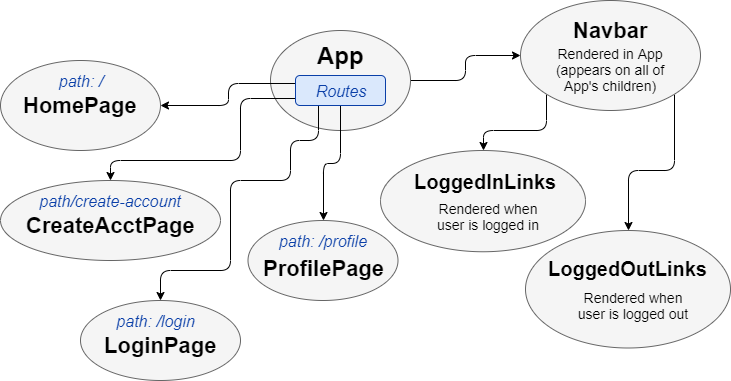

The diagram above was exported from draw.io. Its source (the exported page's mxGraphModel, read from the mxfile embedded in the PNG):
<mxGraphModel dx="768" dy="455" grid="1" gridSize="10" guides="1" tooltips="1" connect="1" arrows="1" fold="1" page="1" pageScale="1" pageWidth="850" pageHeight="1100" math="0" shadow="0">
  <root>
    <mxCell id="0" />
    <mxCell id="1" parent="0" />
    <mxCell id="5E9wnEnuBZEAKZeQizy0-30" style="edgeStyle=orthogonalEdgeStyle;rounded=1;orthogonalLoop=1;jettySize=auto;html=1;exitX=1;exitY=0.5;exitDx=0;exitDy=0;entryX=0;entryY=0.5;entryDx=0;entryDy=0;fontSize=16;fontColor=#0A3FA8;" parent="1" source="5E9wnEnuBZEAKZeQizy0-1" target="5E9wnEnuBZEAKZeQizy0-6" edge="1">
      <mxGeometry relative="1" as="geometry" />
    </mxCell>
    <mxCell id="5E9wnEnuBZEAKZeQizy0-1" value="" style="ellipse;whiteSpace=wrap;html=1;fillColor=#f5f5f5;strokeColor=#666666;fontColor=#333333;" parent="1" vertex="1">
      <mxGeometry x="280" y="40" width="140" height="100" as="geometry" />
    </mxCell>
    <mxCell id="5E9wnEnuBZEAKZeQizy0-2" value="" style="ellipse;whiteSpace=wrap;html=1;fillColor=#f5f5f5;strokeColor=#666666;fontColor=#333333;" parent="1" vertex="1">
      <mxGeometry x="10" y="70" width="160" height="90" as="geometry" />
    </mxCell>
    <mxCell id="5E9wnEnuBZEAKZeQizy0-3" value="" style="ellipse;whiteSpace=wrap;html=1;fillColor=#f5f5f5;strokeColor=#666666;fontColor=#333333;" parent="1" vertex="1">
      <mxGeometry x="90" y="310" width="160" height="80" as="geometry" />
    </mxCell>
    <mxCell id="5E9wnEnuBZEAKZeQizy0-5" value="" style="ellipse;whiteSpace=wrap;html=1;fillColor=#f5f5f5;strokeColor=#666666;fontColor=#333333;" parent="1" vertex="1">
      <mxGeometry x="10" y="190" width="220" height="80" as="geometry" />
    </mxCell>
    <mxCell id="x5FQLw6rs3LQnngWcan1-6" style="edgeStyle=orthogonalEdgeStyle;rounded=1;orthogonalLoop=1;jettySize=auto;html=1;exitX=0;exitY=1;exitDx=0;exitDy=0;entryX=0.5;entryY=0;entryDx=0;entryDy=0;fontSize=14;" edge="1" parent="1" source="5E9wnEnuBZEAKZeQizy0-6" target="-pfgzs1DQGyyd2tLM6yJ-1">
      <mxGeometry relative="1" as="geometry" />
    </mxCell>
    <mxCell id="x5FQLw6rs3LQnngWcan1-8" style="edgeStyle=orthogonalEdgeStyle;rounded=1;orthogonalLoop=1;jettySize=auto;html=1;exitX=1;exitY=1;exitDx=0;exitDy=0;entryX=0.5;entryY=0;entryDx=0;entryDy=0;fontSize=14;" edge="1" parent="1" source="5E9wnEnuBZEAKZeQizy0-6" target="x5FQLw6rs3LQnngWcan1-1">
      <mxGeometry relative="1" as="geometry" />
    </mxCell>
    <mxCell id="5E9wnEnuBZEAKZeQizy0-6" value="" style="ellipse;whiteSpace=wrap;html=1;fillColor=#f5f5f5;strokeColor=#666666;fontColor=#333333;" parent="1" vertex="1">
      <mxGeometry x="530" y="10" width="180" height="110" as="geometry" />
    </mxCell>
    <mxCell id="5E9wnEnuBZEAKZeQizy0-7" value="" style="ellipse;whiteSpace=wrap;html=1;fillColor=#f5f5f5;strokeColor=#666666;fontColor=#333333;" parent="1" vertex="1">
      <mxGeometry x="257.5" y="230" width="150" height="80" as="geometry" />
    </mxCell>
    <mxCell id="5E9wnEnuBZEAKZeQizy0-8" value="App" style="text;strokeColor=none;fillColor=none;html=1;fontSize=24;fontStyle=1;verticalAlign=middle;align=center;" parent="1" vertex="1">
      <mxGeometry x="315" y="45" width="70" height="40" as="geometry" />
    </mxCell>
    <mxCell id="5E9wnEnuBZEAKZeQizy0-9" value="HomePage" style="text;strokeColor=none;fillColor=none;html=1;fontSize=22;fontStyle=1;verticalAlign=middle;align=center;" parent="1" vertex="1">
      <mxGeometry x="25" y="95" width="130" height="40" as="geometry" />
    </mxCell>
    <mxCell id="5E9wnEnuBZEAKZeQizy0-10" value="LoginPage" style="text;strokeColor=none;fillColor=none;html=1;fontSize=22;fontStyle=1;verticalAlign=middle;align=center;" parent="1" vertex="1">
      <mxGeometry x="110" y="340" width="120" height="30" as="geometry" />
    </mxCell>
    <mxCell id="5E9wnEnuBZEAKZeQizy0-11" value="CreateAcctPage" style="text;strokeColor=none;fillColor=none;html=1;fontSize=22;fontStyle=1;verticalAlign=middle;align=center;" parent="1" vertex="1">
      <mxGeometry x="35" y="220" width="170" height="30" as="geometry" />
    </mxCell>
    <mxCell id="5E9wnEnuBZEAKZeQizy0-12" value="ProfilePage" style="text;strokeColor=none;fillColor=none;html=1;fontSize=22;fontStyle=1;verticalAlign=middle;align=center;" parent="1" vertex="1">
      <mxGeometry x="270.5" y="265" width="125" height="25" as="geometry" />
    </mxCell>
    <mxCell id="5E9wnEnuBZEAKZeQizy0-13" value="Navbar" style="text;strokeColor=none;fillColor=none;html=1;fontSize=22;fontStyle=1;verticalAlign=middle;align=center;" parent="1" vertex="1">
      <mxGeometry x="570" y="20" width="100" height="40" as="geometry" />
    </mxCell>
    <mxCell id="5E9wnEnuBZEAKZeQizy0-16" value="&lt;font style=&quot;font-size: 14px;&quot;&gt;Rendered in App (appears on all of App's children)&lt;/font&gt;" style="text;html=1;strokeColor=none;fillColor=none;align=center;verticalAlign=middle;whiteSpace=wrap;rounded=0;fontSize=14;spacing=2;" parent="1" vertex="1">
      <mxGeometry x="560" y="50" width="120" height="60" as="geometry" />
    </mxCell>
    <mxCell id="5E9wnEnuBZEAKZeQizy0-33" style="edgeStyle=orthogonalEdgeStyle;rounded=1;orthogonalLoop=1;jettySize=auto;html=1;exitX=0;exitY=0.25;exitDx=0;exitDy=0;entryX=1;entryY=0.5;entryDx=0;entryDy=0;fontSize=16;fontColor=#0A3FA8;" parent="1" source="5E9wnEnuBZEAKZeQizy0-19" target="5E9wnEnuBZEAKZeQizy0-2" edge="1">
      <mxGeometry relative="1" as="geometry" />
    </mxCell>
    <mxCell id="5E9wnEnuBZEAKZeQizy0-34" style="edgeStyle=orthogonalEdgeStyle;rounded=1;orthogonalLoop=1;jettySize=auto;html=1;exitX=0;exitY=0.75;exitDx=0;exitDy=0;entryX=0.5;entryY=0;entryDx=0;entryDy=0;fontSize=16;fontColor=#0A3FA8;" parent="1" source="5E9wnEnuBZEAKZeQizy0-19" target="5E9wnEnuBZEAKZeQizy0-5" edge="1">
      <mxGeometry relative="1" as="geometry">
        <Array as="points">
          <mxPoint x="250" y="108" />
          <mxPoint x="250" y="170" />
          <mxPoint x="120" y="170" />
        </Array>
      </mxGeometry>
    </mxCell>
    <mxCell id="5E9wnEnuBZEAKZeQizy0-35" style="edgeStyle=orthogonalEdgeStyle;rounded=1;orthogonalLoop=1;jettySize=auto;html=1;exitX=0.25;exitY=1;exitDx=0;exitDy=0;entryX=0.5;entryY=0;entryDx=0;entryDy=0;fontSize=16;fontColor=#0A3FA8;" parent="1" source="5E9wnEnuBZEAKZeQizy0-19" target="5E9wnEnuBZEAKZeQizy0-3" edge="1">
      <mxGeometry relative="1" as="geometry">
        <Array as="points">
          <mxPoint x="328" y="150" />
          <mxPoint x="300" y="150" />
          <mxPoint x="300" y="190" />
          <mxPoint x="240" y="190" />
          <mxPoint x="240" y="280" />
          <mxPoint x="170" y="280" />
        </Array>
      </mxGeometry>
    </mxCell>
    <mxCell id="-pfgzs1DQGyyd2tLM6yJ-5" style="edgeStyle=orthogonalEdgeStyle;rounded=1;orthogonalLoop=1;jettySize=auto;html=1;exitX=0.5;exitY=1;exitDx=0;exitDy=0;entryX=0.5;entryY=0;entryDx=0;entryDy=0;" parent="1" source="5E9wnEnuBZEAKZeQizy0-19" target="5E9wnEnuBZEAKZeQizy0-7" edge="1">
      <mxGeometry relative="1" as="geometry" />
    </mxCell>
    <mxCell id="5E9wnEnuBZEAKZeQizy0-19" value="" style="rounded=1;whiteSpace=wrap;html=1;fontSize=14;fillColor=#dae8fc;strokeColor=#0A3FA8;" parent="1" vertex="1">
      <mxGeometry x="305" y="85" width="90" height="30" as="geometry" />
    </mxCell>
    <mxCell id="5E9wnEnuBZEAKZeQizy0-20" value="&lt;i&gt;Routes&lt;/i&gt;" style="text;html=1;strokeColor=none;fillColor=none;align=center;verticalAlign=middle;whiteSpace=wrap;rounded=0;fontSize=16;fontColor=#0A3FA8;" parent="1" vertex="1">
      <mxGeometry x="315" y="90" width="70" height="20" as="geometry" />
    </mxCell>
    <mxCell id="5E9wnEnuBZEAKZeQizy0-23" value="path: /" style="text;html=1;strokeColor=none;fillColor=none;align=center;verticalAlign=middle;whiteSpace=wrap;rounded=0;fontSize=16;fontColor=#0A3FA8;fontStyle=2" parent="1" vertex="1">
      <mxGeometry x="60" y="80" width="60" height="20" as="geometry" />
    </mxCell>
    <mxCell id="5E9wnEnuBZEAKZeQizy0-24" value="&lt;i&gt;path/create-account&lt;/i&gt;" style="text;html=1;strokeColor=none;fillColor=none;align=center;verticalAlign=middle;whiteSpace=wrap;rounded=0;fontSize=16;fontColor=#0A3FA8;" parent="1" vertex="1">
      <mxGeometry x="45" y="195" width="150" height="30" as="geometry" />
    </mxCell>
    <mxCell id="5E9wnEnuBZEAKZeQizy0-26" value="path: /profile" style="text;html=1;strokeColor=none;fillColor=none;align=center;verticalAlign=middle;whiteSpace=wrap;rounded=0;fontSize=16;fontColor=#0A3FA8;fontStyle=2" parent="1" vertex="1">
      <mxGeometry x="280" y="240" width="105" height="20" as="geometry" />
    </mxCell>
    <mxCell id="5E9wnEnuBZEAKZeQizy0-27" value="path: /login" style="text;html=1;strokeColor=none;fillColor=none;align=center;verticalAlign=middle;whiteSpace=wrap;rounded=0;fontSize=16;fontColor=#0A3FA8;fontStyle=2" parent="1" vertex="1">
      <mxGeometry x="120" y="320" width="90" height="20" as="geometry" />
    </mxCell>
    <mxCell id="-pfgzs1DQGyyd2tLM6yJ-1" value="" style="ellipse;whiteSpace=wrap;html=1;fillColor=#f5f5f5;strokeColor=#666666;fontColor=#333333;" parent="1" vertex="1">
      <mxGeometry x="390" y="160" width="205" height="101.25" as="geometry" />
    </mxCell>
    <mxCell id="-pfgzs1DQGyyd2tLM6yJ-2" value="LoggedInLinks" style="text;strokeColor=none;fillColor=none;html=1;fontSize=20;fontStyle=1;verticalAlign=middle;align=center;" parent="1" vertex="1">
      <mxGeometry x="421.25" y="178.75" width="147.5" height="25" as="geometry" />
    </mxCell>
    <mxCell id="x5FQLw6rs3LQnngWcan1-1" value="" style="ellipse;whiteSpace=wrap;html=1;fillColor=#f5f5f5;strokeColor=#666666;fontColor=#333333;" vertex="1" parent="1">
      <mxGeometry x="535" y="240" width="205" height="117.5" as="geometry" />
    </mxCell>
    <mxCell id="x5FQLw6rs3LQnngWcan1-2" value="LoggedOutLinks" style="text;strokeColor=none;fillColor=none;html=1;fontSize=20;fontStyle=1;verticalAlign=middle;align=center;" vertex="1" parent="1">
      <mxGeometry x="552.5" y="265" width="170" height="25" as="geometry" />
    </mxCell>
    <mxCell id="x5FQLw6rs3LQnngWcan1-4" value="Rendered when user is logged in" style="text;html=1;strokeColor=none;fillColor=none;align=center;verticalAlign=middle;whiteSpace=wrap;rounded=0;fontSize=14;" vertex="1" parent="1">
      <mxGeometry x="437.5" y="201.25" width="120" height="50" as="geometry" />
    </mxCell>
    <mxCell id="x5FQLw6rs3LQnngWcan1-5" value="Rendered when user is logged out" style="text;html=1;strokeColor=none;fillColor=none;align=center;verticalAlign=middle;whiteSpace=wrap;rounded=0;fontSize=14;" vertex="1" parent="1">
      <mxGeometry x="582.5" y="290" width="120" height="50" as="geometry" />
    </mxCell>
  </root>
</mxGraphModel>